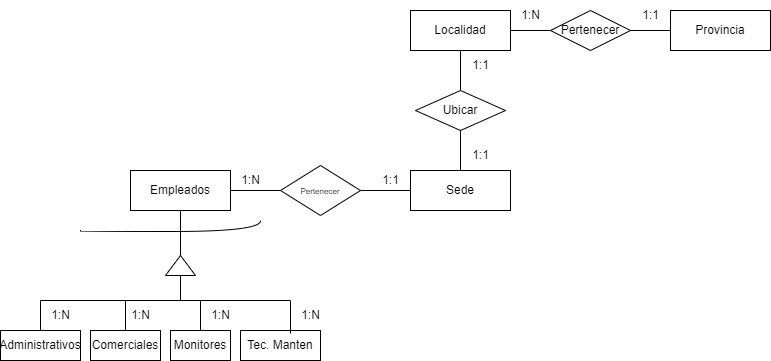

The diagram above was exported from draw.io. Its source (the exported page's mxGraphModel, read from the mxfile embedded in the PNG):
<mxGraphModel dx="1114" dy="664" grid="1" gridSize="10" guides="1" tooltips="1" connect="1" arrows="1" fold="1" page="1" pageScale="1" pageWidth="2336" pageHeight="1654" math="0" shadow="0" extFonts="Permanent Marker^https://fonts.googleapis.com/css?family=Permanent+Marker">
  <root>
    <mxCell id="0" />
    <mxCell id="1" parent="0" />
    <mxCell id="2" value="Sede" style="whiteSpace=wrap;html=1;align=center;" vertex="1" parent="1">
      <mxGeometry x="560" y="360" width="100" height="40" as="geometry" />
    </mxCell>
    <mxCell id="3" value="Empleados" style="whiteSpace=wrap;html=1;align=center;" vertex="1" parent="1">
      <mxGeometry x="280" y="360" width="100" height="40" as="geometry" />
    </mxCell>
    <mxCell id="4" value="&lt;font style=&quot;font-size: 8px;&quot;&gt;Pertenecer&lt;/font&gt;" style="shape=rhombus;perimeter=rhombusPerimeter;whiteSpace=wrap;html=1;align=center;" vertex="1" parent="1">
      <mxGeometry x="430" y="355" width="80" height="50" as="geometry" />
    </mxCell>
    <mxCell id="5" value="" style="endArrow=none;html=1;rounded=0;exitX=1;exitY=0.5;exitDx=0;exitDy=0;entryX=0;entryY=0.5;entryDx=0;entryDy=0;" edge="1" source="3" target="4" parent="1">
      <mxGeometry relative="1" as="geometry">
        <mxPoint x="470" y="380" as="sourcePoint" />
        <mxPoint x="630" y="380" as="targetPoint" />
      </mxGeometry>
    </mxCell>
    <mxCell id="6" value="" style="endArrow=none;html=1;rounded=0;entryX=0;entryY=0.5;entryDx=0;entryDy=0;" edge="1" source="4" target="2" parent="1">
      <mxGeometry relative="1" as="geometry">
        <mxPoint x="520" y="400" as="sourcePoint" />
        <mxPoint x="530" y="410" as="targetPoint" />
      </mxGeometry>
    </mxCell>
    <mxCell id="7" value="1:N" style="text;html=1;align=center;verticalAlign=middle;resizable=0;points=[];autosize=1;strokeColor=none;fillColor=none;" vertex="1" parent="1">
      <mxGeometry x="380" y="355" width="40" height="30" as="geometry" />
    </mxCell>
    <mxCell id="8" value="1:1" style="text;html=1;align=center;verticalAlign=middle;resizable=0;points=[];autosize=1;strokeColor=none;fillColor=none;" vertex="1" parent="1">
      <mxGeometry x="520" y="355" width="40" height="30" as="geometry" />
    </mxCell>
    <mxCell id="9" value="" style="triangle;whiteSpace=wrap;html=1;rotation=-90;" vertex="1" parent="1">
      <mxGeometry x="320" y="440" width="20" height="30" as="geometry" />
    </mxCell>
    <mxCell id="10" value="" style="endArrow=none;html=1;rounded=0;exitX=1;exitY=0.5;exitDx=0;exitDy=0;entryX=0.5;entryY=1;entryDx=0;entryDy=0;" edge="1" source="9" target="3" parent="1">
      <mxGeometry width="50" height="50" relative="1" as="geometry">
        <mxPoint x="520" y="410" as="sourcePoint" />
        <mxPoint x="340" y="420" as="targetPoint" />
      </mxGeometry>
    </mxCell>
    <mxCell id="11" value="" style="endArrow=none;html=1;rounded=0;" edge="1" parent="1">
      <mxGeometry width="50" height="50" relative="1" as="geometry">
        <mxPoint x="190" y="490" as="sourcePoint" />
        <mxPoint x="440" y="490" as="targetPoint" />
      </mxGeometry>
    </mxCell>
    <mxCell id="12" value="" style="endArrow=none;html=1;rounded=0;exitX=0;exitY=0.5;exitDx=0;exitDy=0;" edge="1" source="9" parent="1">
      <mxGeometry width="50" height="50" relative="1" as="geometry">
        <mxPoint x="520" y="410" as="sourcePoint" />
        <mxPoint x="330" y="490" as="targetPoint" />
      </mxGeometry>
    </mxCell>
    <mxCell id="13" value="Tec. Manten" style="whiteSpace=wrap;html=1;align=center;" vertex="1" parent="1">
      <mxGeometry x="390" y="520" width="80" height="30" as="geometry" />
    </mxCell>
    <mxCell id="14" value="Monitores" style="whiteSpace=wrap;html=1;align=center;" vertex="1" parent="1">
      <mxGeometry x="320" y="520" width="60" height="30" as="geometry" />
    </mxCell>
    <mxCell id="15" value="Comerciales" style="whiteSpace=wrap;html=1;align=center;" vertex="1" parent="1">
      <mxGeometry x="240" y="520" width="70" height="30" as="geometry" />
    </mxCell>
    <mxCell id="16" value="Administrativos" style="whiteSpace=wrap;html=1;align=center;" vertex="1" parent="1">
      <mxGeometry x="150" y="520" width="80" height="30" as="geometry" />
    </mxCell>
    <mxCell id="17" value="" style="endArrow=none;html=1;rounded=0;edgeStyle=orthogonalEdgeStyle;curved=1;" edge="1" parent="1">
      <mxGeometry relative="1" as="geometry">
        <mxPoint x="230" y="420" as="sourcePoint" />
        <mxPoint x="410" y="410" as="targetPoint" />
        <Array as="points">
          <mxPoint x="230" y="421" />
          <mxPoint x="411" y="421" />
        </Array>
      </mxGeometry>
    </mxCell>
    <mxCell id="18" value="" style="endArrow=none;html=1;rounded=0;entryX=0.625;entryY=0.1;entryDx=0;entryDy=0;entryPerimeter=0;" edge="1" target="13" parent="1">
      <mxGeometry relative="1" as="geometry">
        <mxPoint x="440" y="490" as="sourcePoint" />
        <mxPoint x="630" y="380" as="targetPoint" />
      </mxGeometry>
    </mxCell>
    <mxCell id="19" value="" style="endArrow=none;html=1;rounded=0;entryX=0.5;entryY=0;entryDx=0;entryDy=0;" edge="1" target="14" parent="1">
      <mxGeometry relative="1" as="geometry">
        <mxPoint x="350" y="490" as="sourcePoint" />
        <mxPoint x="630" y="380" as="targetPoint" />
      </mxGeometry>
    </mxCell>
    <mxCell id="20" value="" style="endArrow=none;html=1;rounded=0;exitX=0.5;exitY=0;exitDx=0;exitDy=0;" edge="1" source="16" parent="1">
      <mxGeometry relative="1" as="geometry">
        <mxPoint x="470" y="380" as="sourcePoint" />
        <mxPoint x="190" y="490" as="targetPoint" />
      </mxGeometry>
    </mxCell>
    <mxCell id="21" value="" style="endArrow=none;html=1;rounded=0;entryX=0.5;entryY=0;entryDx=0;entryDy=0;" edge="1" target="15" parent="1">
      <mxGeometry relative="1" as="geometry">
        <mxPoint x="275" y="490" as="sourcePoint" />
        <mxPoint x="630" y="380" as="targetPoint" />
      </mxGeometry>
    </mxCell>
    <mxCell id="22" value="Localidad" style="whiteSpace=wrap;html=1;align=center;" vertex="1" parent="1">
      <mxGeometry x="560" y="200" width="100" height="40" as="geometry" />
    </mxCell>
    <mxCell id="23" value="Ubicar" style="shape=rhombus;perimeter=rhombusPerimeter;whiteSpace=wrap;html=1;align=center;" vertex="1" parent="1">
      <mxGeometry x="565" y="280" width="90" height="40" as="geometry" />
    </mxCell>
    <mxCell id="24" value="Provincia" style="whiteSpace=wrap;html=1;align=center;" vertex="1" parent="1">
      <mxGeometry x="820" y="200" width="100" height="40" as="geometry" />
    </mxCell>
    <mxCell id="25" value="Pertenecer" style="shape=rhombus;perimeter=rhombusPerimeter;whiteSpace=wrap;html=1;align=center;" vertex="1" parent="1">
      <mxGeometry x="700" y="200" width="80" height="40" as="geometry" />
    </mxCell>
    <mxCell id="26" value="" style="endArrow=none;html=1;rounded=0;exitX=0.5;exitY=1;exitDx=0;exitDy=0;entryX=0.5;entryY=0;entryDx=0;entryDy=0;" edge="1" source="22" target="23" parent="1">
      <mxGeometry relative="1" as="geometry">
        <mxPoint x="490" y="340" as="sourcePoint" />
        <mxPoint x="650" y="340" as="targetPoint" />
      </mxGeometry>
    </mxCell>
    <mxCell id="27" value="" style="endArrow=none;html=1;rounded=0;exitX=1;exitY=0.5;exitDx=0;exitDy=0;entryX=0;entryY=0.5;entryDx=0;entryDy=0;" edge="1" source="25" target="24" parent="1">
      <mxGeometry relative="1" as="geometry">
        <mxPoint x="490" y="340" as="sourcePoint" />
        <mxPoint x="650" y="340" as="targetPoint" />
      </mxGeometry>
    </mxCell>
    <mxCell id="28" value="" style="endArrow=none;html=1;rounded=0;exitX=1;exitY=0.5;exitDx=0;exitDy=0;entryX=0;entryY=0.5;entryDx=0;entryDy=0;" edge="1" source="22" target="25" parent="1">
      <mxGeometry relative="1" as="geometry">
        <mxPoint x="490" y="340" as="sourcePoint" />
        <mxPoint x="650" y="340" as="targetPoint" />
      </mxGeometry>
    </mxCell>
    <mxCell id="29" value="" style="endArrow=none;html=1;rounded=0;exitX=0.5;exitY=1;exitDx=0;exitDy=0;entryX=0.5;entryY=0;entryDx=0;entryDy=0;" edge="1" source="23" target="2" parent="1">
      <mxGeometry relative="1" as="geometry">
        <mxPoint x="490" y="340" as="sourcePoint" />
        <mxPoint x="650" y="340" as="targetPoint" />
      </mxGeometry>
    </mxCell>
    <mxCell id="30" value="1:1" style="text;html=1;align=center;verticalAlign=middle;resizable=0;points=[];autosize=1;strokeColor=none;fillColor=none;" vertex="1" parent="1">
      <mxGeometry x="610" y="330" width="40" height="30" as="geometry" />
    </mxCell>
    <mxCell id="31" value="1:1" style="text;html=1;align=center;verticalAlign=middle;resizable=0;points=[];autosize=1;strokeColor=none;fillColor=none;" vertex="1" parent="1">
      <mxGeometry x="610" y="240" width="40" height="30" as="geometry" />
    </mxCell>
    <mxCell id="32" value="1:N" style="text;html=1;align=center;verticalAlign=middle;resizable=0;points=[];autosize=1;strokeColor=none;fillColor=none;" vertex="1" parent="1">
      <mxGeometry x="660" y="190" width="40" height="30" as="geometry" />
    </mxCell>
    <mxCell id="33" value="1:1" style="text;html=1;align=center;verticalAlign=middle;resizable=0;points=[];autosize=1;strokeColor=none;fillColor=none;" vertex="1" parent="1">
      <mxGeometry x="780" y="190" width="40" height="30" as="geometry" />
    </mxCell>
    <mxCell id="34" value="1:N" style="text;html=1;align=center;verticalAlign=middle;resizable=0;points=[];autosize=1;strokeColor=none;fillColor=none;" vertex="1" parent="1">
      <mxGeometry x="190" y="490" width="40" height="30" as="geometry" />
    </mxCell>
    <mxCell id="35" value="1:N" style="text;html=1;align=center;verticalAlign=middle;resizable=0;points=[];autosize=1;strokeColor=none;fillColor=none;" vertex="1" parent="1">
      <mxGeometry x="270" y="490" width="40" height="30" as="geometry" />
    </mxCell>
    <mxCell id="36" value="1:N" style="text;html=1;align=center;verticalAlign=middle;resizable=0;points=[];autosize=1;strokeColor=none;fillColor=none;" vertex="1" parent="1">
      <mxGeometry x="350" y="490" width="40" height="30" as="geometry" />
    </mxCell>
    <mxCell id="37" value="1:N" style="text;html=1;align=center;verticalAlign=middle;resizable=0;points=[];autosize=1;strokeColor=none;fillColor=none;" vertex="1" parent="1">
      <mxGeometry x="440" y="490" width="40" height="30" as="geometry" />
    </mxCell>
  </root>
</mxGraphModel>